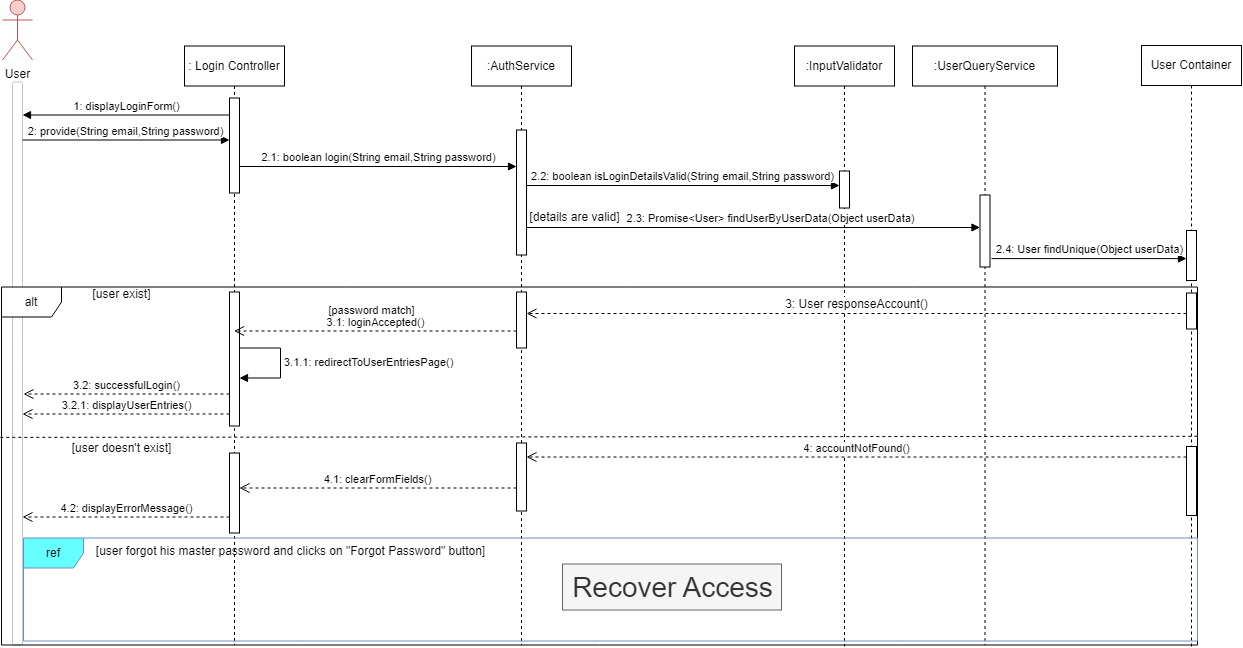

The diagram above was exported from draw.io. Its source (the exported page's mxGraphModel, read from the mxfile embedded in the PNG):
<mxGraphModel dx="1122" dy="686" grid="0" gridSize="10" guides="1" tooltips="1" connect="1" arrows="1" fold="1" page="1" pageScale="1" pageWidth="850" pageHeight="1100" background="#ffffff" math="0" shadow="0">
  <root>
    <mxCell id="0" />
    <mxCell id="1" parent="0" />
    <mxCell id="HbrsVPGaEcc1uKPgA8JR-1" value="User" style="shape=umlActor;verticalLabelPosition=bottom;verticalAlign=top;html=1;outlineConnect=0;rounded=1;labelBackgroundColor=none;fillColor=#f8cecc;strokeColor=#b85450;" vertex="1" parent="1">
      <mxGeometry x="217.015625" y="363.5078125" width="30" height="60" as="geometry" />
    </mxCell>
    <mxCell id="HbrsVPGaEcc1uKPgA8JR-2" value="" style="html=1;points=[];perimeter=orthogonalPerimeter;outlineConnect=0;targetShapes=umlLifeline;portConstraint=eastwest;newEdgeStyle={&quot;edgeStyle&quot;:&quot;elbowEdgeStyle&quot;,&quot;elbow&quot;:&quot;vertical&quot;,&quot;curved&quot;:0,&quot;rounded&quot;:0};rounded=1;labelBackgroundColor=none;fillColor=#FFFFFF;strokeColor=#BAC8D3;fontColor=#182E3E;" vertex="1" parent="1">
      <mxGeometry x="227.015625" y="445.5078125" width="10" height="563" as="geometry" />
    </mxCell>
    <mxCell id="HbrsVPGaEcc1uKPgA8JR-3" value=": Login Controller" style="shape=umlLifeline;perimeter=lifelinePerimeter;whiteSpace=wrap;html=1;container=1;dropTarget=0;collapsible=0;recursiveResize=0;outlineConnect=0;portConstraint=eastwest;newEdgeStyle={&quot;curved&quot;:0,&quot;rounded&quot;:0};" vertex="1" parent="1">
      <mxGeometry x="398.995625" y="409.5078125" width="100" height="599" as="geometry" />
    </mxCell>
    <mxCell id="HbrsVPGaEcc1uKPgA8JR-4" value="" style="html=1;points=[[0,0,0,0,5],[0,1,0,0,-5],[1,0,0,0,5],[1,1,0,0,-5]];perimeter=orthogonalPerimeter;outlineConnect=0;targetShapes=umlLifeline;portConstraint=eastwest;newEdgeStyle={&quot;curved&quot;:0,&quot;rounded&quot;:0};" vertex="1" parent="HbrsVPGaEcc1uKPgA8JR-3">
      <mxGeometry x="45" y="52" width="10" height="95" as="geometry" />
    </mxCell>
    <mxCell id="HbrsVPGaEcc1uKPgA8JR-5" value="" style="html=1;points=[[0,0,0,0,5],[0,1,0,0,-5],[1,0,0,0,5],[1,1,0,0,-5]];perimeter=orthogonalPerimeter;outlineConnect=0;targetShapes=umlLifeline;portConstraint=eastwest;newEdgeStyle={&quot;curved&quot;:0,&quot;rounded&quot;:0};" vertex="1" parent="HbrsVPGaEcc1uKPgA8JR-3">
      <mxGeometry x="45" y="246" width="10" height="134" as="geometry" />
    </mxCell>
    <mxCell id="HbrsVPGaEcc1uKPgA8JR-6" value="3.1.1: redirectToUserEntriesPage()" style="html=1;align=left;spacingLeft=2;endArrow=block;rounded=0;edgeStyle=orthogonalEdgeStyle;curved=0;rounded=0;" edge="1" parent="HbrsVPGaEcc1uKPgA8JR-3" source="HbrsVPGaEcc1uKPgA8JR-5" target="HbrsVPGaEcc1uKPgA8JR-5">
      <mxGeometry relative="1" as="geometry">
        <mxPoint x="66" y="302" as="sourcePoint" />
        <Array as="points">
          <mxPoint x="96" y="302" />
          <mxPoint x="96" y="332" />
        </Array>
        <mxPoint x="71" y="332" as="targetPoint" />
      </mxGeometry>
    </mxCell>
    <mxCell id="HbrsVPGaEcc1uKPgA8JR-7" value=":InputValidator" style="shape=umlLifeline;perimeter=lifelinePerimeter;whiteSpace=wrap;html=1;container=1;dropTarget=0;collapsible=0;recursiveResize=0;outlineConnect=0;portConstraint=eastwest;newEdgeStyle={&quot;curved&quot;:0,&quot;rounded&quot;:0};" vertex="1" parent="1">
      <mxGeometry x="1008.995625" y="409.5078125" width="100" height="600.5" as="geometry" />
    </mxCell>
    <mxCell id="HbrsVPGaEcc1uKPgA8JR-8" value="" style="html=1;points=[[0,0,0,0,5],[0,1,0,0,-5],[1,0,0,0,5],[1,1,0,0,-5]];perimeter=orthogonalPerimeter;outlineConnect=0;targetShapes=umlLifeline;portConstraint=eastwest;newEdgeStyle={&quot;curved&quot;:0,&quot;rounded&quot;:0};" vertex="1" parent="HbrsVPGaEcc1uKPgA8JR-7">
      <mxGeometry x="45" y="125" width="10" height="37" as="geometry" />
    </mxCell>
    <mxCell id="HbrsVPGaEcc1uKPgA8JR-9" value=":UserQueryService" style="shape=umlLifeline;perimeter=lifelinePerimeter;whiteSpace=wrap;html=1;container=1;dropTarget=0;collapsible=0;recursiveResize=0;outlineConnect=0;portConstraint=eastwest;newEdgeStyle={&quot;curved&quot;:0,&quot;rounded&quot;:0};" vertex="1" parent="1">
      <mxGeometry x="1126.995625" y="409.5078125" width="145" height="599" as="geometry" />
    </mxCell>
    <mxCell id="HbrsVPGaEcc1uKPgA8JR-10" value="" style="html=1;points=[[0,0,0,0,5],[0,1,0,0,-5],[1,0,0,0,5],[1,1,0,0,-5]];perimeter=orthogonalPerimeter;outlineConnect=0;targetShapes=umlLifeline;portConstraint=eastwest;newEdgeStyle={&quot;curved&quot;:0,&quot;rounded&quot;:0};" vertex="1" parent="HbrsVPGaEcc1uKPgA8JR-9">
      <mxGeometry x="67.5" y="149" width="10" height="72" as="geometry" />
    </mxCell>
    <mxCell id="HbrsVPGaEcc1uKPgA8JR-11" value="User Container" style="shape=umlLifeline;perimeter=lifelinePerimeter;whiteSpace=wrap;html=1;container=1;dropTarget=0;collapsible=0;recursiveResize=0;outlineConnect=0;portConstraint=eastwest;newEdgeStyle={&quot;curved&quot;:0,&quot;rounded&quot;:0};" vertex="1" parent="1">
      <mxGeometry x="1355.995625" y="409.0078125" width="100" height="601" as="geometry" />
    </mxCell>
    <mxCell id="HbrsVPGaEcc1uKPgA8JR-12" value="" style="html=1;points=[[0,0,0,0,5],[0,1,0,0,-5],[1,0,0,0,5],[1,1,0,0,-5]];perimeter=orthogonalPerimeter;outlineConnect=0;targetShapes=umlLifeline;portConstraint=eastwest;newEdgeStyle={&quot;curved&quot;:0,&quot;rounded&quot;:0};" vertex="1" parent="HbrsVPGaEcc1uKPgA8JR-11">
      <mxGeometry x="45" y="185" width="10" height="50" as="geometry" />
    </mxCell>
    <mxCell id="HbrsVPGaEcc1uKPgA8JR-13" value="" style="html=1;points=[[0,0,0,0,5],[0,1,0,0,-5],[1,0,0,0,5],[1,1,0,0,-5]];perimeter=orthogonalPerimeter;outlineConnect=0;targetShapes=umlLifeline;portConstraint=eastwest;newEdgeStyle={&quot;curved&quot;:0,&quot;rounded&quot;:0};" vertex="1" parent="HbrsVPGaEcc1uKPgA8JR-11">
      <mxGeometry x="45" y="401" width="10" height="69" as="geometry" />
    </mxCell>
    <mxCell id="HbrsVPGaEcc1uKPgA8JR-27" value="" style="html=1;points=[[0,0,0,0,5],[0,1,0,0,-5],[1,0,0,0,5],[1,1,0,0,-5]];perimeter=orthogonalPerimeter;outlineConnect=0;targetShapes=umlLifeline;portConstraint=eastwest;newEdgeStyle={&quot;curved&quot;:0,&quot;rounded&quot;:0};" vertex="1" parent="HbrsVPGaEcc1uKPgA8JR-11">
      <mxGeometry x="45" y="247.49" width="10" height="36" as="geometry" />
    </mxCell>
    <mxCell id="HbrsVPGaEcc1uKPgA8JR-14" value=":AuthService" style="shape=umlLifeline;perimeter=lifelinePerimeter;whiteSpace=wrap;html=1;container=1;dropTarget=0;collapsible=0;recursiveResize=0;outlineConnect=0;portConstraint=eastwest;newEdgeStyle={&quot;curved&quot;:0,&quot;rounded&quot;:0};" vertex="1" parent="1">
      <mxGeometry x="686.015625" y="409.5078125" width="100" height="599" as="geometry" />
    </mxCell>
    <mxCell id="HbrsVPGaEcc1uKPgA8JR-15" value="" style="html=1;points=[[0,0,0,0,5],[0,1,0,0,-5],[1,0,0,0,5],[1,1,0,0,-5]];perimeter=orthogonalPerimeter;outlineConnect=0;targetShapes=umlLifeline;portConstraint=eastwest;newEdgeStyle={&quot;curved&quot;:0,&quot;rounded&quot;:0};" vertex="1" parent="HbrsVPGaEcc1uKPgA8JR-14">
      <mxGeometry x="45" y="84" width="10" height="125" as="geometry" />
    </mxCell>
    <mxCell id="HbrsVPGaEcc1uKPgA8JR-16" value="1: displayLoginForm()" style="html=1;verticalAlign=bottom;endArrow=block;curved=0;rounded=0;" edge="1" parent="1" source="HbrsVPGaEcc1uKPgA8JR-4">
      <mxGeometry width="80" relative="1" as="geometry">
        <mxPoint x="424.015625" y="478.5078125" as="sourcePoint" />
        <mxPoint x="237.015625" y="478.5078125" as="targetPoint" />
      </mxGeometry>
    </mxCell>
    <mxCell id="HbrsVPGaEcc1uKPgA8JR-17" value="2: provide(String email,String password)" style="html=1;verticalAlign=bottom;endArrow=block;curved=0;rounded=0;" edge="1" parent="1" target="HbrsVPGaEcc1uKPgA8JR-4">
      <mxGeometry width="80" relative="1" as="geometry">
        <mxPoint x="237.015625" y="503.5078125" as="sourcePoint" />
        <mxPoint x="424.015625" y="503.5078125" as="targetPoint" />
      </mxGeometry>
    </mxCell>
    <mxCell id="HbrsVPGaEcc1uKPgA8JR-18" value="2.1: boolean login(String email,String password)" style="html=1;verticalAlign=bottom;endArrow=block;curved=0;rounded=0;" edge="1" parent="1">
      <mxGeometry width="80" relative="1" as="geometry">
        <mxPoint x="453.99562500000025" y="529.9978125" as="sourcePoint" />
        <mxPoint x="731.015625" y="529.9978125" as="targetPoint" />
      </mxGeometry>
    </mxCell>
    <mxCell id="HbrsVPGaEcc1uKPgA8JR-19" value="2.3: Promise&amp;lt;User&amp;gt; findUserByUserData(Object userData)" style="html=1;verticalAlign=bottom;endArrow=block;curved=0;rounded=0;" edge="1" parent="1" target="HbrsVPGaEcc1uKPgA8JR-10">
      <mxGeometry x="0.0761" width="80" relative="1" as="geometry">
        <mxPoint x="741.015625" y="590.9978125" as="sourcePoint" />
        <mxPoint x="1350.495625" y="590.9978125" as="targetPoint" />
        <mxPoint as="offset" />
      </mxGeometry>
    </mxCell>
    <mxCell id="HbrsVPGaEcc1uKPgA8JR-20" value="2.2: boolean isLoginDetailsValid(String email,String password)" style="html=1;verticalAlign=bottom;endArrow=block;curved=0;rounded=0;" edge="1" parent="1">
      <mxGeometry width="80" relative="1" as="geometry">
        <mxPoint x="741.015625" y="548.9978125" as="sourcePoint" />
        <mxPoint x="1053.995625" y="548.9978125" as="targetPoint" />
      </mxGeometry>
    </mxCell>
    <mxCell id="HbrsVPGaEcc1uKPgA8JR-21" value="" style="group" vertex="1" connectable="0" parent="1">
      <mxGeometry x="773" y="609" width="487.5" height="27" as="geometry" />
    </mxCell>
    <mxCell id="HbrsVPGaEcc1uKPgA8JR-24" value="alt" style="shape=umlFrame;whiteSpace=wrap;html=1;pointerEvents=0;" vertex="1" parent="1">
      <mxGeometry x="216.02" y="650.51" width="1195.98" height="358" as="geometry" />
    </mxCell>
    <mxCell id="HbrsVPGaEcc1uKPgA8JR-25" value="[user exist]" style="text;html=1;align=center;verticalAlign=middle;resizable=0;points=[];autosize=1;strokeColor=none;fillColor=none;" vertex="1" parent="1">
      <mxGeometry x="298.015625" y="644.5078125" width="76" height="26" as="geometry" />
    </mxCell>
    <mxCell id="HbrsVPGaEcc1uKPgA8JR-26" value="" style="html=1;points=[[0,0,0,0,5],[0,1,0,0,-5],[1,0,0,0,5],[1,1,0,0,-5]];perimeter=orthogonalPerimeter;outlineConnect=0;targetShapes=umlLifeline;portConstraint=eastwest;newEdgeStyle={&quot;curved&quot;:0,&quot;rounded&quot;:0};" vertex="1" parent="1">
      <mxGeometry x="731.015625" y="655.5078125" width="10" height="56" as="geometry" />
    </mxCell>
    <mxCell id="HbrsVPGaEcc1uKPgA8JR-29" value="3.1: loginAccepted()" style="html=1;verticalAlign=bottom;endArrow=open;dashed=1;endSize=8;curved=0;rounded=0;" edge="1" parent="1" target="HbrsVPGaEcc1uKPgA8JR-3">
      <mxGeometry relative="1" as="geometry">
        <mxPoint x="731.015625" y="694.5078125" as="sourcePoint" />
        <mxPoint x="434.0156250000002" y="694.5078125" as="targetPoint" />
      </mxGeometry>
    </mxCell>
    <mxCell id="HbrsVPGaEcc1uKPgA8JR-30" value="3.2: successfulLogin()" style="html=1;verticalAlign=bottom;endArrow=open;dashed=1;endSize=8;curved=0;rounded=0;" edge="1" parent="1" source="HbrsVPGaEcc1uKPgA8JR-5">
      <mxGeometry relative="1" as="geometry">
        <mxPoint x="425.0156250000002" y="757.5078125" as="sourcePoint" />
        <mxPoint x="238.015625" y="757.5078125" as="targetPoint" />
      </mxGeometry>
    </mxCell>
    <mxCell id="HbrsVPGaEcc1uKPgA8JR-31" value="[user doesn't exist]" style="text;html=1;align=center;verticalAlign=middle;resizable=0;points=[];autosize=1;strokeColor=none;fillColor=none;" vertex="1" parent="1">
      <mxGeometry x="277.015625" y="798.5078125" width="118" height="26" as="geometry" />
    </mxCell>
    <mxCell id="HbrsVPGaEcc1uKPgA8JR-32" value="" style="html=1;points=[[0,0,0,0,5],[0,1,0,0,-5],[1,0,0,0,5],[1,1,0,0,-5]];perimeter=orthogonalPerimeter;outlineConnect=0;targetShapes=umlLifeline;portConstraint=eastwest;newEdgeStyle={&quot;curved&quot;:0,&quot;rounded&quot;:0};" vertex="1" parent="1">
      <mxGeometry x="731.015625" y="806.5078125" width="10" height="68" as="geometry" />
    </mxCell>
    <mxCell id="HbrsVPGaEcc1uKPgA8JR-33" value="4: accountNotFound()" style="html=1;verticalAlign=bottom;endArrow=open;dashed=1;endSize=8;curved=0;rounded=0;" edge="1" parent="1" source="HbrsVPGaEcc1uKPgA8JR-13">
      <mxGeometry relative="1" as="geometry">
        <mxPoint x="1302" y="821" as="sourcePoint" />
        <mxPoint x="741.015625" y="820.5078125" as="targetPoint" />
      </mxGeometry>
    </mxCell>
    <mxCell id="HbrsVPGaEcc1uKPgA8JR-34" value="" style="html=1;points=[[0,0,0,0,5],[0,1,0,0,-5],[1,0,0,0,5],[1,1,0,0,-5]];perimeter=orthogonalPerimeter;outlineConnect=0;targetShapes=umlLifeline;portConstraint=eastwest;newEdgeStyle={&quot;curved&quot;:0,&quot;rounded&quot;:0};" vertex="1" parent="1">
      <mxGeometry x="443.995625" y="816.5078125" width="10" height="80" as="geometry" />
    </mxCell>
    <mxCell id="HbrsVPGaEcc1uKPgA8JR-35" value="4.1: clearFormFields()" style="html=1;verticalAlign=bottom;endArrow=open;dashed=1;endSize=8;curved=0;rounded=0;" edge="1" parent="1" target="HbrsVPGaEcc1uKPgA8JR-34">
      <mxGeometry relative="1" as="geometry">
        <mxPoint x="731.015625" y="851.5078125" as="sourcePoint" />
        <mxPoint x="465" y="852" as="targetPoint" />
      </mxGeometry>
    </mxCell>
    <mxCell id="HbrsVPGaEcc1uKPgA8JR-36" value="4.2: displayErrorMessage()" style="html=1;verticalAlign=bottom;endArrow=open;dashed=1;endSize=8;curved=0;rounded=0;" edge="1" parent="1" source="HbrsVPGaEcc1uKPgA8JR-34">
      <mxGeometry relative="1" as="geometry">
        <mxPoint x="424.0156250000002" y="880.5078125" as="sourcePoint" />
        <mxPoint x="237.015625" y="880.5078125" as="targetPoint" />
      </mxGeometry>
    </mxCell>
    <mxCell id="HbrsVPGaEcc1uKPgA8JR-37" value="ref" style="shape=umlFrame;whiteSpace=wrap;html=1;pointerEvents=0;fillColor=#66FFFF;strokeColor=#6c8ebf;" vertex="1" parent="1">
      <mxGeometry x="238.02" y="901.51" width="1173.98" height="103" as="geometry" />
    </mxCell>
    <mxCell id="HbrsVPGaEcc1uKPgA8JR-38" value="&lt;font style=&quot;font-size: 28px;&quot;&gt;Recover Access&lt;/font&gt;" style="text;html=1;align=center;verticalAlign=middle;resizable=0;points=[];autosize=1;strokeColor=#666666;fillColor=#f5f5f5;fontColor=#333333;" vertex="1" parent="1">
      <mxGeometry x="777.015625" y="927.5078125" width="219" height="46" as="geometry" />
    </mxCell>
    <mxCell id="HbrsVPGaEcc1uKPgA8JR-39" value="[user forgot his master password and clicks on &quot;Forgot Password&quot; button]" style="text;html=1;align=center;verticalAlign=middle;resizable=0;points=[];autosize=1;strokeColor=none;fillColor=none;" vertex="1" parent="1">
      <mxGeometry x="301.015625" y="901.5078125" width="407" height="26" as="geometry" />
    </mxCell>
    <mxCell id="HbrsVPGaEcc1uKPgA8JR-40" value="3.2.1: displayUserEntries()" style="html=1;verticalAlign=bottom;endArrow=open;dashed=1;endSize=8;curved=0;rounded=0;" edge="1" parent="1" source="HbrsVPGaEcc1uKPgA8JR-5">
      <mxGeometry relative="1" as="geometry">
        <mxPoint x="424.0156250000002" y="777.5078125" as="sourcePoint" />
        <mxPoint x="237.015625" y="777.5078125" as="targetPoint" />
      </mxGeometry>
    </mxCell>
    <mxCell id="HbrsVPGaEcc1uKPgA8JR-41" value="" style="endArrow=none;dashed=1;html=1;rounded=0;exitX=-0.001;exitY=0.42;exitDx=0;exitDy=0;exitPerimeter=0;entryX=1;entryY=0.417;entryDx=0;entryDy=0;entryPerimeter=0;" edge="1" parent="1" source="HbrsVPGaEcc1uKPgA8JR-24" target="HbrsVPGaEcc1uKPgA8JR-24">
      <mxGeometry width="50" height="50" relative="1" as="geometry">
        <mxPoint x="540.015625" y="773.5078125" as="sourcePoint" />
        <mxPoint x="1397" y="801" as="targetPoint" />
      </mxGeometry>
    </mxCell>
    <mxCell id="HbrsVPGaEcc1uKPgA8JR-23" value="[details are valid]" style="text;html=1;align=center;verticalAlign=middle;resizable=0;points=[];autosize=1;strokeColor=none;fillColor=none;" vertex="1" parent="1">
      <mxGeometry x="734.995625" y="567.9978125" width="108" height="26" as="geometry" />
    </mxCell>
    <mxCell id="HbrsVPGaEcc1uKPgA8JR-22" value="2.4: User findUnique(Object userData)" style="html=1;verticalAlign=bottom;endArrow=block;curved=0;rounded=0;" edge="1" parent="1" target="HbrsVPGaEcc1uKPgA8JR-12">
      <mxGeometry width="80" relative="1" as="geometry">
        <mxPoint x="1205.995625" y="622.0978125" as="sourcePoint" />
        <mxPoint x="1385.495625" y="622.0978125" as="targetPoint" />
      </mxGeometry>
    </mxCell>
    <mxCell id="HbrsVPGaEcc1uKPgA8JR-43" value="3: User responseAccount()" style="html=1;verticalAlign=bottom;endArrow=open;dashed=1;endSize=8;curved=0;rounded=0;fontSize=12;" edge="1" parent="1" source="HbrsVPGaEcc1uKPgA8JR-27">
      <mxGeometry relative="1" as="geometry">
        <mxPoint x="1310" y="678" as="sourcePoint" />
        <mxPoint x="741.015625" y="676.9978124999999" as="targetPoint" />
      </mxGeometry>
    </mxCell>
    <mxCell id="HbrsVPGaEcc1uKPgA8JR-44" value="[password match]" style="text;html=1;align=center;verticalAlign=middle;resizable=0;points=[];autosize=1;strokeColor=none;fillColor=none;fontSize=11;" vertex="1" parent="1">
      <mxGeometry x="534" y="661" width="104" height="25" as="geometry" />
    </mxCell>
  </root>
</mxGraphModel>